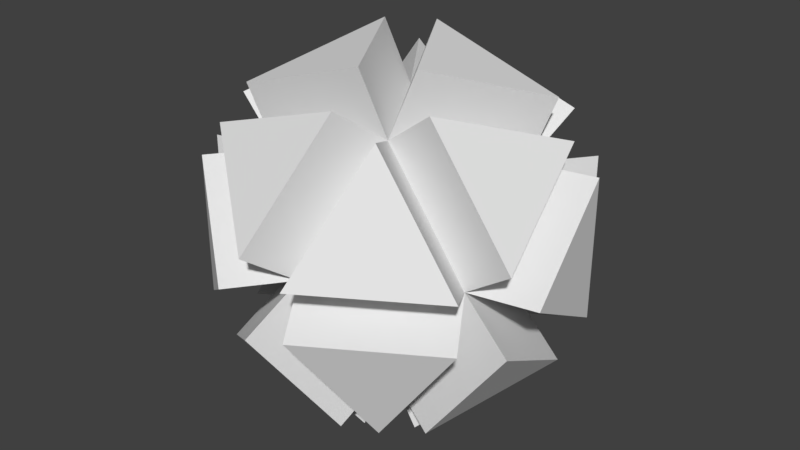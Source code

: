 # Source: Player_death.blend  (saved by Blender 2.79.0; exported with 4.5.12 LTS)
import bpy
from mathutils import Matrix  # noqa: F401  (used for matrix-valued properties, if any)

bpy.ops.wm.read_factory_settings(use_empty=True)
scene = bpy.context.scene
scene.name = 'Scene'

# ---- collections
col_collection_1 = bpy.data.collections.new('Collection 1'); scene.collection.children.link(col_collection_1)

# ---- world
world_world = bpy.data.worlds.new('World'); scene.world = world_world
world_world.color = (0.05088, 0.05088, 0.05088)
world_world.use_sun_shadow = False
world_world.sun_shadow_jitter_overblur = 0.0
world_world.cycles.sampling_method = 'MANUAL'

# ---- meshes
me_icosphere = bpy.data.meshes.new('Icosphere')
me_icosphere.from_pydata([(0.0, 0.0, -1.0), (0.7236, -0.5257, -0.4472), (-0.2764, -0.8506, -0.4472), (-0.8944, 0.0, -0.4472), (-0.2764, 0.8506, -0.4472), (0.7236, 0.5257, -0.4472), (0.2764, -0.8506, 0.4472), (-0.7236, -0.5257, 0.4472), (-0.7236, 0.5257, 0.4472), (0.2764, 0.8506, 0.4472), (0.8944, 0.0, 0.4472), (0.0, 0.0, 1.0), (1.14, -0.1784, 0.8445), (0.5219, -1.029, 0.8445), (0.2456, -0.1784, 1.397), (0.5219, 1.029, 0.8445), (1.14, 0.1784, 0.8445), (0.2456, 0.1784, 1.397), (1.292, -0.2887, 0.541), (1.121, -0.8144, -0.3534), (0.6737, -1.139, 0.541), (1.121, 0.8144, -0.3534), (1.292, 0.2887, 0.541), (0.6737, 1.139, 0.541), (1.215, 0.5257, -0.541), (1.215, -0.5257, -0.541), (1.386, 0.0, 0.3534), (-0.8174, 0.8144, 0.8445), (0.1826, 1.139, 0.8445), (-0.0938, 0.2887, 1.397), (0.1826, -1.139, 0.8445), (-0.8174, -0.8144, 0.8445), (-0.0938, -0.2887, 1.397), (-1.027, -0.5257, 0.8445), (-1.027, 0.5257, 0.8445), (-0.3035, 0.0, 1.397), (-0.1246, 1.318, -0.541), (0.8754, 0.9928, -0.541), (0.4282, 1.318, 0.3534), (-0.8754, 0.9928, 0.541), (-0.4282, 1.318, -0.3534), (0.1246, 1.318, 0.541), (-1.292, 0.2887, -0.541), (-0.6737, 1.139, -0.541), (-1.121, 0.8144, 0.3534), (-1.215, -0.5257, 0.541), (-1.386, 0.0, -0.3534), (-1.215, 0.5257, 0.541), (-0.6737, -1.139, -0.541), (-1.292, -0.2887, -0.541), (-1.121, -0.8144, 0.3534), (0.1246, -1.318, 0.541), (-0.4282, -1.318, -0.3534), (-0.8754, -0.9928, 0.541), (0.8754, -0.9928, -0.541), (-0.1246, -1.318, -0.541), (0.4282, -1.318, 0.3534), (-0.1826, -1.139, -0.8445), (0.0938, -0.2887, -1.397), (0.8174, -0.8144, -0.8445), (0.3035, 0.0, -1.397), (1.027, -0.5257, -0.8445), (1.027, 0.5257, -0.8445), (0.0938, 0.2887, -1.397), (0.8174, 0.8144, -0.8445), (-0.1826, 1.139, -0.8445), (-1.14, 0.1784, -0.8445), (-0.2456, 0.1784, -1.397), (-0.5219, 1.029, -0.8445), (-0.5219, -1.029, -0.8445), (-0.2456, -0.1784, -1.397), (-1.14, -0.1784, -0.8445)], [], [(1, 2, 57, 59), (0, 5, 62, 60), (2, 3, 71, 69), (3, 4, 68, 66), (4, 5, 64, 65), (5, 10, 26, 24), (1, 6, 56, 54), (2, 7, 50, 48), (3, 8, 44, 42), (4, 9, 38, 36), (10, 6, 20, 18), (6, 7, 53, 51), (7, 8, 47, 45), (8, 9, 41, 39), (9, 10, 22, 23), (10, 11, 14, 12), (11, 7, 31, 32), (11, 8, 34, 35), (11, 9, 28, 29), (9, 11, 17, 15), (13, 12, 14), (11, 6, 13, 14), (6, 10, 12, 13), (16, 15, 17), (11, 10, 16, 17), (10, 9, 15, 16), (19, 18, 20), (6, 1, 19, 20), (1, 10, 18, 19), (21, 23, 22), (5, 9, 23, 21), (10, 5, 21, 22), (25, 24, 26), (10, 1, 25, 26), (1, 5, 24, 25), (28, 27, 29), (8, 11, 29, 27), (9, 8, 27, 28), (31, 30, 32), (6, 11, 32, 30), (7, 6, 30, 31), (34, 33, 35), (7, 11, 35, 33), (8, 7, 33, 34), (37, 36, 38), (9, 5, 37, 38), (5, 4, 36, 37), (40, 39, 41), (9, 4, 40, 41), (4, 8, 39, 40), (43, 42, 44), (8, 4, 43, 44), (4, 3, 42, 43), (46, 45, 47), (8, 3, 46, 47), (3, 7, 45, 46), (49, 48, 50), (7, 3, 49, 50), (3, 2, 48, 49), (52, 51, 53), (7, 2, 52, 53), (2, 6, 51, 52), (55, 54, 56), (6, 2, 55, 56), (2, 1, 54, 55), (58, 59, 57), (0, 1, 59, 58), (2, 0, 58, 57), (61, 60, 62), (5, 1, 61, 62), (1, 0, 60, 61), (63, 65, 64), (0, 4, 65, 63), (5, 0, 63, 64), (67, 66, 68), (4, 0, 67, 68), (0, 3, 66, 67), (70, 69, 71), (3, 0, 70, 71), (0, 2, 69, 70)])
_uv = me_icosphere.uv_layers.new(name='UVMap')
_uv.uv.foreach_set('vector', [0.1447, 2.035e-07, 0.1447, 0.1496, 0.09704, 0.1496, 0.09704, 0.0, 0.8172, 0.5592, 0.8172, 0.4195, 0.884, 0.4105, 0.884, 0.5502, 0.4945, 0.6926, 0.4945, 0.543, 0.5659, 0.543, 0.5659, 0.6926, 0.382, 0.9656, 0.382, 0.8435, 0.4473, 0.8603, 0.4473, 0.9824, 0.8153, 1.0, 0.8153, 0.8779, 0.8805, 0.8611, 0.8805, 0.9832, 0.7837, 0.1397, 0.7837, 0.0, 0.8504, 0.009055, 0.8504, 0.1488, 0.4534, 0.543, 0.4534, 0.6926, 0.382, 0.6926, 0.382, 0.543, 0.884, 0.5494, 0.884, 0.4272, 0.9493, 0.4105, 0.9493, 0.5326, 0.7129, 0.001431, 0.7129, 0.1495, 0.6421, 0.148, 0.6421, 0.0, 0.9969, 0.4105, 0.9969, 0.56, 0.9493, 0.56, 0.9493, 0.4105, 0.7129, 0.4067, 0.7129, 0.3127, 0.7826, 0.3004, 0.7826, 0.3944, 0.9158, 0.3824, 0.9158, 0.2884, 0.9784, 0.3151, 0.9784, 0.4092, 0.6057, 0.8435, 0.6057, 0.9915, 0.5597, 0.9993, 0.5597, 0.8512, 0.8523, 0.3127, 0.8523, 0.4067, 0.7826, 0.3944, 0.7826, 0.3004, 0.9987, 0.7123, 0.9987, 0.8619, 0.9473, 0.8619, 0.9473, 0.7123, 0.8821, 0.7123, 0.8821, 0.8521, 0.8153, 0.8611, 0.8153, 0.7214, 0.9172, 0.009055, 0.9172, 0.1488, 0.8504, 0.1397, 0.8504, 0.0, 0.3256, 0.8667, 0.3256, 0.9888, 0.2604, 0.972, 0.2604, 0.8499, 0.849, 0.1514, 0.849, 0.3004, 0.781, 0.2985, 0.781, 0.1495, 0.607, 0.9986, 0.607, 0.8765, 0.6722, 0.8597, 0.6722, 0.9818, 0.6272, 0.4061, 0.5095, 0.4061, 0.5481, 0.2807, 0.2604, 0.8499, 0.2604, 0.7009, 0.3284, 0.699, 0.3284, 0.848, 0.9825, 0.0, 0.9825, 0.1221, 0.9172, 0.1389, 0.9172, 0.01676, 0.382, 0.2807, 0.382, 0.4183, 0.2604, 0.3313, 0.1375, 0.728, 0.1375, 0.8678, 0.07077, 0.8768, 0.07077, 0.7371, 0.2604, 0.699, 0.2604, 0.5494, 0.3318, 0.5494, 0.3318, 0.699, 0.5233, 0.03053, 0.6421, 0.0, 0.6421, 0.1221, 0.3284, 0.8486, 0.3284, 0.699, 0.3798, 0.699, 0.3798, 0.8486, 0.6421, 0.299, 0.6421, 0.1509, 0.7129, 0.1495, 0.7129, 0.2975, 0.4017, 0.0, 0.4017, 0.149, 0.2894, 0.06874, 0.9158, 0.2716, 0.9158, 0.1495, 0.9811, 0.1662, 0.9811, 0.2884, 0.6737, 0.72, 0.6737, 0.8597, 0.607, 0.8506, 0.607, 0.7109, 0.1125, 0.4481, 0.1125, 0.5793, 0.0, 0.545, 0.8821, 0.8345, 0.8821, 0.7123, 0.9473, 0.7291, 0.9473, 0.8512, 0.4473, 0.9915, 0.4473, 0.8435, 0.4933, 0.8512, 0.4933, 0.9993, 0.2417, 2.459e-07, 0.2417, 0.1496, 0.1447, 0.07478, 0.4501, 0.6945, 0.4501, 0.8435, 0.382, 0.8416, 0.382, 0.6926, 0.2894, 0.0, 0.2894, 0.1496, 0.2417, 0.1496, 0.2417, 2.459e-07, 0.0, 0.3679, 0.1123, 0.2991, 0.1123, 0.4481, 0.07077, 0.5807, 0.07077, 0.7287, 0.0, 0.7273, 3.409e-08, 0.5793, 0.8138, 0.8779, 0.8138, 1.0, 0.7485, 0.9832, 0.7485, 0.8611, 0.4017, 0.05062, 0.5233, 0.0, 0.5233, 0.1375, 0.8833, 0.5705, 0.8833, 0.7102, 0.8166, 0.7012, 0.8166, 0.5615, 0.7492, 0.4133, 0.7492, 0.5614, 0.6784, 0.5599, 0.6784, 0.4119, 0.3729, 0.4183, 0.3729, 0.5494, 0.2604, 0.4525, 0.8166, 0.5615, 0.8166, 0.7104, 0.7485, 0.7123, 0.7485, 0.5634, 0.6804, 0.9826, 0.6804, 0.8886, 0.743, 0.8618, 0.743, 0.9559, 0.2604, 0.2991, 0.1302, 0.2243, 0.2604, 0.1496, 0.2095, 0.5693, 0.2095, 0.7173, 0.1388, 0.7159, 0.1388, 0.5678, 0.6784, 0.4119, 0.6784, 0.5615, 0.607, 0.5615, 0.607, 0.4119, 0.6421, 0.1375, 0.6421, 0.2597, 0.5233, 0.2291, 0.2569, 0.7173, 0.2569, 0.8669, 0.2055, 0.8669, 0.2055, 0.7173, 0.6969, 0.3121, 0.6969, 0.4061, 0.6272, 0.3938, 0.6272, 0.2998, 0.1388, 0.4709, 0.2512, 0.4367, 0.2512, 0.5678, 0.9486, 0.5615, 0.9486, 0.6836, 0.8833, 0.7003, 0.8833, 0.5782, 0.1375, 0.5793, 0.1375, 0.719, 0.07077, 0.728, 0.07077, 0.5883, 0.3879, 0.2807, 0.2604, 0.2276, 0.3879, 0.1496, 0.8153, 0.7123, 0.8153, 0.8521, 0.7485, 0.8611, 0.7485, 0.7214, 0.9486, 0.711, 0.9486, 0.5615, 1.0, 0.5615, 1.0, 0.711, 0.382, 0.5088, 0.4945, 0.4119, 0.4945, 0.543, 0.781, 0.1514, 0.781, 0.3004, 0.7129, 0.2985, 0.7129, 0.1495, 0.3795, 0.5494, 0.3795, 0.699, 0.3318, 0.699, 0.3318, 0.5494, 0.0, 0.2243, 0.1302, 0.1496, 0.1302, 0.2991, 0.607, 0.7109, 0.607, 0.5629, 0.6777, 0.5615, 0.6777, 0.7095, 0.2569, 0.8669, 0.2569, 0.9609, 0.1872, 0.9732, 0.1872, 0.8792, 0.0, 0.07478, 0.09704, 0.0, 0.09704, 0.1496, 0.4945, 0.8435, 0.4945, 0.6945, 0.5626, 0.6926, 0.5626, 0.8416, 0.7492, 0.5614, 0.7492, 0.4124, 0.8172, 0.4105, 0.8172, 0.5595, 0.4017, 0.2245, 0.5233, 0.1375, 0.5233, 0.2751, 0.7129, 0.1495, 0.7129, 0.001431, 0.7837, 0.0, 0.7837, 0.148, 0.5597, 0.8435, 0.5597, 0.9656, 0.4945, 0.9824, 0.4945, 0.8603, 0.382, 0.3588, 0.5095, 0.2807, 0.5095, 0.4119, 0.7485, 0.5615, 0.7485, 0.7095, 0.6777, 0.7109, 0.6777, 0.5629, 0.849, 0.2983, 0.849, 0.1585, 0.9158, 0.1495, 0.9158, 0.2892, 0.607, 0.4119, 0.607, 0.543, 0.4945, 0.5088, 0.6804, 0.8599, 0.6804, 0.7109, 0.7485, 0.7128, 0.7485, 0.8618, 0.0, 0.8685, 0.0, 0.7287, 0.06678, 0.7378, 0.06678, 0.8775, 0.1388, 0.386, 0.2604, 0.2991, 0.2604, 0.4367, 0.2055, 0.7264, 0.2055, 0.8661, 0.1388, 0.857, 0.1388, 0.7173, 0.9473, 0.868, 0.9473, 0.9901, 0.8821, 0.9733, 0.8821, 0.8512])
me_icosphere.use_remesh_preserve_volume = False
me_icosphere.use_remesh_preserve_attributes = False
me_icosphere.use_mirror_vertex_groups = False
me_icosphere.update()

# ---- objects
ob_icosphere = bpy.data.objects.new('Icosphere', me_icosphere)

# ---- transforms, parenting, visibility, modifiers, constraints
ob_icosphere.location = (0.0, 0.0, 0.0)
ob_icosphere.rotation_euler = (1.571, 0.0, 0.0)
ob_icosphere.lineart.crease_threshold = 0.0

# ---- collection membership
col_collection_1.objects.link(ob_icosphere)

# ---- scene / render settings (as saved in the file)
scene.frame_start = 1; scene.frame_end = 250; scene.frame_set(1)
scene.render.engine = 'BLENDER_EEVEE_NEXT'
scene.render.resolution_percentage = 50
scene.render.dither_intensity = 0.0
scene.cycles.use_denoising = False
scene.cycles.samples = 128
scene.cycles.sampling_pattern = 'TABULATED_SOBOL'
scene.cycles.use_adaptive_sampling = False
scene.cycles.use_light_tree = False
scene.cycles.blur_glossy = 0.0
scene.cycles.sample_clamp_indirect = 0.0
scene.view_settings.view_transform = 'Standard'
bpy.context.view_layer.update()

# ---- added for rendering (the .blend has no active camera and no usable light): camera, sun
cam_auto = bpy.data.cameras.new('AutoCamera')
cam_auto.lens = 50.0
cam_auto.sensor_width = 36.0
cam_auto.clip_end = 1000.0
ob_auto_camera = bpy.data.objects.new('AutoCamera', cam_auto)
scene.collection.objects.link(ob_auto_camera)
ob_auto_camera.location = (4.38235, -5.25882, 3.50588)
ob_auto_camera.rotation_euler = (1.09748, -7.21219e-08, 0.694738)
scene.camera = ob_auto_camera
light_auto_sun = bpy.data.lights.new('AutoSun', 'SUN')
light_auto_sun.energy = 3.0
light_auto_sun.angle = 0.0523599
ob_auto_sun = bpy.data.objects.new('AutoSun', light_auto_sun)
scene.collection.objects.link(ob_auto_sun)
ob_auto_sun.rotation_euler = (0.872665, 0.174533, 0.523599)
bpy.context.view_layer.update()
